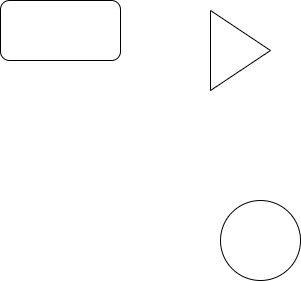

The diagram above was exported from draw.io. Its source (the exported page's mxGraphModel, read from the mxfile embedded in the PNG):
<mxGraphModel dx="1422" dy="771" grid="1" gridSize="10" guides="1" tooltips="1" connect="1" arrows="1" fold="1" page="1" pageScale="1" pageWidth="827" pageHeight="1169" math="0" shadow="0">
  <root>
    <mxCell id="0" />
    <mxCell id="1" parent="0" />
    <mxCell id="04mv1xQVMt2RU49mM6as-1" value="" style="rounded=1;whiteSpace=wrap;html=1;sketch=0;" vertex="1" parent="1">
      <mxGeometry x="130" y="200" width="120" height="60" as="geometry" />
    </mxCell>
    <mxCell id="04mv1xQVMt2RU49mM6as-2" value="" style="ellipse;whiteSpace=wrap;html=1;aspect=fixed;rounded=0;sketch=0;" vertex="1" parent="1">
      <mxGeometry x="350" y="400" width="80" height="80" as="geometry" />
    </mxCell>
    <mxCell id="04mv1xQVMt2RU49mM6as-3" value="" style="triangle;whiteSpace=wrap;html=1;rounded=0;sketch=0;" vertex="1" parent="1">
      <mxGeometry x="340" y="210" width="60" height="80" as="geometry" />
    </mxCell>
  </root>
</mxGraphModel>